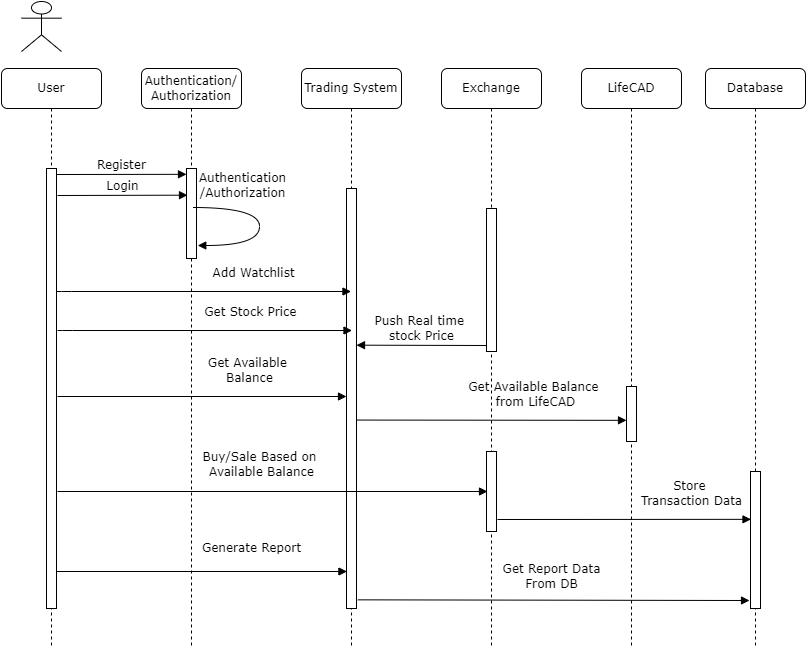

The diagram above was exported from draw.io. Its source (the exported page's mxGraphModel, read from the mxfile embedded in the PNG):
<mxGraphModel dx="1414" dy="743" grid="1" gridSize="10" guides="1" tooltips="1" connect="1" arrows="1" fold="1" page="1" pageScale="1" pageWidth="1100" pageHeight="850" background="none" math="0" shadow="0">
  <root>
    <mxCell id="0" />
    <mxCell id="1" parent="0" />
    <mxCell id="7baba1c4bc27f4b0-2" value="Authentication/&lt;br&gt;Authorization" style="shape=umlLifeline;perimeter=lifelinePerimeter;whiteSpace=wrap;html=1;container=1;collapsible=0;recursiveResize=0;outlineConnect=0;rounded=1;shadow=0;comic=0;labelBackgroundColor=none;strokeWidth=1;fontFamily=Verdana;fontSize=12;align=center;" parent="1" vertex="1">
      <mxGeometry x="180" y="97" width="100" height="580" as="geometry" />
    </mxCell>
    <mxCell id="7baba1c4bc27f4b0-10" value="" style="html=1;points=[];perimeter=orthogonalPerimeter;rounded=0;shadow=0;comic=0;labelBackgroundColor=none;strokeWidth=1;fontFamily=Verdana;fontSize=12;align=center;" parent="7baba1c4bc27f4b0-2" vertex="1">
      <mxGeometry x="45" y="100" width="10" height="90" as="geometry" />
    </mxCell>
    <mxCell id="7baba1c4bc27f4b0-3" value="Trading System" style="shape=umlLifeline;perimeter=lifelinePerimeter;whiteSpace=wrap;html=1;container=1;collapsible=0;recursiveResize=0;outlineConnect=0;rounded=1;shadow=0;comic=0;labelBackgroundColor=none;strokeWidth=1;fontFamily=Verdana;fontSize=12;align=center;" parent="1" vertex="1">
      <mxGeometry x="340" y="97" width="100" height="580" as="geometry" />
    </mxCell>
    <mxCell id="7baba1c4bc27f4b0-13" value="" style="html=1;points=[];perimeter=orthogonalPerimeter;rounded=0;shadow=0;comic=0;labelBackgroundColor=none;strokeWidth=1;fontFamily=Verdana;fontSize=12;align=center;" parent="7baba1c4bc27f4b0-3" vertex="1">
      <mxGeometry x="45" y="120" width="10" height="420" as="geometry" />
    </mxCell>
    <mxCell id="7baba1c4bc27f4b0-4" value="Exchange" style="shape=umlLifeline;perimeter=lifelinePerimeter;whiteSpace=wrap;html=1;container=1;collapsible=0;recursiveResize=0;outlineConnect=0;rounded=1;shadow=0;comic=0;labelBackgroundColor=none;strokeWidth=1;fontFamily=Verdana;fontSize=12;align=center;" parent="1" vertex="1">
      <mxGeometry x="480" y="97" width="100" height="580" as="geometry" />
    </mxCell>
    <mxCell id="q10K3tqBCvUUvep8QhLl-19" value="Get Available Balance &lt;br&gt;from LifeCAD" style="html=1;verticalAlign=bottom;endArrow=block;labelBackgroundColor=none;fontFamily=Verdana;fontSize=12;edgeStyle=elbowEdgeStyle;elbow=vertical;exitX=0.99;exitY=0.518;exitDx=0;exitDy=0;exitPerimeter=0;" edge="1" parent="7baba1c4bc27f4b0-4">
      <mxGeometry x="0.3243" y="9" relative="1" as="geometry">
        <mxPoint x="-85.10000000000014" y="351.56000000000006" as="sourcePoint" />
        <Array as="points">
          <mxPoint x="-104.5" y="351.83" />
        </Array>
        <mxPoint x="185" y="351.83" as="targetPoint" />
        <mxPoint as="offset" />
      </mxGeometry>
    </mxCell>
    <mxCell id="7baba1c4bc27f4b0-5" value="LifeCAD" style="shape=umlLifeline;perimeter=lifelinePerimeter;whiteSpace=wrap;html=1;container=1;collapsible=0;recursiveResize=0;outlineConnect=0;rounded=1;shadow=0;comic=0;labelBackgroundColor=none;strokeWidth=1;fontFamily=Verdana;fontSize=12;align=center;" parent="1" vertex="1">
      <mxGeometry x="620" y="97" width="100" height="580" as="geometry" />
    </mxCell>
    <mxCell id="7baba1c4bc27f4b0-8" value="User" style="shape=umlLifeline;perimeter=lifelinePerimeter;whiteSpace=wrap;html=1;container=1;collapsible=0;recursiveResize=0;outlineConnect=0;rounded=1;shadow=0;comic=0;labelBackgroundColor=none;strokeWidth=1;fontFamily=Verdana;fontSize=12;align=center;" parent="1" vertex="1">
      <mxGeometry x="40" y="97" width="100" height="580" as="geometry" />
    </mxCell>
    <mxCell id="7baba1c4bc27f4b0-9" value="" style="html=1;points=[];perimeter=orthogonalPerimeter;rounded=0;shadow=0;comic=0;labelBackgroundColor=none;strokeWidth=1;fontFamily=Verdana;fontSize=12;align=center;" parent="7baba1c4bc27f4b0-8" vertex="1">
      <mxGeometry x="45" y="100" width="10" height="440" as="geometry" />
    </mxCell>
    <mxCell id="7baba1c4bc27f4b0-16" value="" style="html=1;points=[];perimeter=orthogonalPerimeter;rounded=0;shadow=0;comic=0;labelBackgroundColor=none;strokeWidth=1;fontFamily=Verdana;fontSize=12;align=center;" parent="1" vertex="1">
      <mxGeometry x="525" y="237" width="10" height="143" as="geometry" />
    </mxCell>
    <mxCell id="7baba1c4bc27f4b0-19" value="" style="html=1;points=[];perimeter=orthogonalPerimeter;rounded=0;shadow=0;comic=0;labelBackgroundColor=none;strokeWidth=1;fontFamily=Verdana;fontSize=12;align=center;" parent="1" vertex="1">
      <mxGeometry x="665" y="415" width="10" height="55" as="geometry" />
    </mxCell>
    <mxCell id="7baba1c4bc27f4b0-11" value="Register" style="html=1;verticalAlign=bottom;endArrow=block;entryX=0;entryY=0;labelBackgroundColor=none;fontFamily=Verdana;fontSize=12;edgeStyle=elbowEdgeStyle;elbow=vertical;" parent="1" edge="1">
      <mxGeometry relative="1" as="geometry">
        <mxPoint x="95" y="203" as="sourcePoint" />
        <mxPoint x="225" y="203" as="targetPoint" />
      </mxGeometry>
    </mxCell>
    <mxCell id="q10K3tqBCvUUvep8QhLl-1" value="" style="shape=umlActor;verticalLabelPosition=bottom;verticalAlign=top;html=1;outlineConnect=0;" vertex="1" parent="1">
      <mxGeometry x="60" y="30" width="40" height="50" as="geometry" />
    </mxCell>
    <mxCell id="q10K3tqBCvUUvep8QhLl-3" value="Login" style="html=1;verticalAlign=bottom;endArrow=block;entryX=0;entryY=0;labelBackgroundColor=none;fontFamily=Verdana;fontSize=12;edgeStyle=elbowEdgeStyle;elbow=vertical;" edge="1" parent="1">
      <mxGeometry relative="1" as="geometry">
        <mxPoint x="96" y="224" as="sourcePoint" />
        <mxPoint x="226" y="224" as="targetPoint" />
      </mxGeometry>
    </mxCell>
    <mxCell id="q10K3tqBCvUUvep8QhLl-4" value="Authentication&lt;br&gt;/Authorization" style="html=1;verticalAlign=bottom;endArrow=block;labelBackgroundColor=none;fontFamily=Verdana;fontSize=12;elbow=vertical;edgeStyle=orthogonalEdgeStyle;curved=1;" edge="1" parent="1">
      <mxGeometry x="-0.4025" y="5" relative="1" as="geometry">
        <mxPoint x="231.26744186046517" y="236" as="sourcePoint" />
        <mxPoint x="236.26744186046517" y="274" as="targetPoint" />
        <Array as="points">
          <mxPoint x="298" y="236" />
          <mxPoint x="298" y="274" />
        </Array>
        <mxPoint as="offset" />
      </mxGeometry>
    </mxCell>
    <mxCell id="q10K3tqBCvUUvep8QhLl-5" value="&amp;nbsp;Add Watchlist" style="html=1;verticalAlign=bottom;endArrow=block;labelBackgroundColor=none;fontFamily=Verdana;fontSize=12;edgeStyle=elbowEdgeStyle;elbow=vertical;" edge="1" parent="1">
      <mxGeometry x="0.3243" y="9" relative="1" as="geometry">
        <mxPoint x="95" y="320" as="sourcePoint" />
        <Array as="points">
          <mxPoint x="100" y="320" />
        </Array>
        <mxPoint x="389.5" y="320" as="targetPoint" />
        <mxPoint as="offset" />
      </mxGeometry>
    </mxCell>
    <mxCell id="q10K3tqBCvUUvep8QhLl-6" value="Push Real time &lt;br&gt;stock Price" style="html=1;verticalAlign=bottom;endArrow=block;labelBackgroundColor=none;fontFamily=Verdana;fontSize=12;edgeStyle=elbowEdgeStyle;elbow=vertical;" edge="1" parent="1">
      <mxGeometry relative="1" as="geometry">
        <mxPoint x="525" y="374" as="sourcePoint" />
        <mxPoint x="395" y="373.8571428571429" as="targetPoint" />
      </mxGeometry>
    </mxCell>
    <mxCell id="q10K3tqBCvUUvep8QhLl-7" value="Get Stock Price&amp;nbsp;" style="html=1;verticalAlign=bottom;endArrow=block;labelBackgroundColor=none;fontFamily=Verdana;fontSize=12;edgeStyle=elbowEdgeStyle;elbow=vertical;" edge="1" parent="1">
      <mxGeometry x="0.3243" y="9" relative="1" as="geometry">
        <mxPoint x="96" y="359" as="sourcePoint" />
        <Array as="points">
          <mxPoint x="101" y="359" />
        </Array>
        <mxPoint x="390.5" y="359" as="targetPoint" />
        <mxPoint as="offset" />
      </mxGeometry>
    </mxCell>
    <mxCell id="q10K3tqBCvUUvep8QhLl-8" value="Get Available&amp;nbsp;&lt;br&gt;Balance" style="html=1;verticalAlign=bottom;endArrow=block;labelBackgroundColor=none;fontFamily=Verdana;fontSize=12;edgeStyle=elbowEdgeStyle;elbow=vertical;" edge="1" parent="1">
      <mxGeometry x="0.3243" y="9" relative="1" as="geometry">
        <mxPoint x="96" y="425" as="sourcePoint" />
        <Array as="points">
          <mxPoint x="96" y="425" />
        </Array>
        <mxPoint x="385" y="425" as="targetPoint" />
        <mxPoint as="offset" />
      </mxGeometry>
    </mxCell>
    <mxCell id="q10K3tqBCvUUvep8QhLl-9" value="Database" style="shape=umlLifeline;perimeter=lifelinePerimeter;whiteSpace=wrap;html=1;container=1;collapsible=0;recursiveResize=0;outlineConnect=0;rounded=1;shadow=0;comic=0;labelBackgroundColor=none;strokeWidth=1;fontFamily=Verdana;fontSize=12;align=center;" vertex="1" parent="1">
      <mxGeometry x="744" y="97" width="100" height="580" as="geometry" />
    </mxCell>
    <mxCell id="q10K3tqBCvUUvep8QhLl-15" value="" style="html=1;points=[];perimeter=orthogonalPerimeter;rounded=0;shadow=0;comic=0;labelBackgroundColor=none;strokeWidth=1;fontFamily=Verdana;fontSize=12;align=center;" vertex="1" parent="q10K3tqBCvUUvep8QhLl-9">
      <mxGeometry x="45" y="403" width="10" height="137" as="geometry" />
    </mxCell>
    <mxCell id="q10K3tqBCvUUvep8QhLl-10" value="" style="html=1;points=[];perimeter=orthogonalPerimeter;rounded=0;shadow=0;comic=0;labelBackgroundColor=none;strokeWidth=1;fontFamily=Verdana;fontSize=12;align=center;" vertex="1" parent="1">
      <mxGeometry x="525" y="480" width="10" height="80" as="geometry" />
    </mxCell>
    <mxCell id="q10K3tqBCvUUvep8QhLl-11" value="Buy/Sale Based on &lt;br&gt;Available Balance" style="html=1;verticalAlign=bottom;endArrow=block;labelBackgroundColor=none;fontFamily=Verdana;fontSize=12;edgeStyle=elbowEdgeStyle;elbow=vertical;entryX=0.5;entryY=0.183;entryDx=0;entryDy=0;entryPerimeter=0;" edge="1" parent="1">
      <mxGeometry x="-0.0513" y="10" relative="1" as="geometry">
        <mxPoint x="96" y="520" as="sourcePoint" />
        <Array as="points">
          <mxPoint x="92" y="520" />
        </Array>
        <mxPoint x="526" y="519.96" as="targetPoint" />
        <mxPoint as="offset" />
      </mxGeometry>
    </mxCell>
    <mxCell id="q10K3tqBCvUUvep8QhLl-13" value="Store &lt;br&gt;Transaction Data" style="html=1;verticalAlign=bottom;endArrow=block;labelBackgroundColor=none;fontFamily=Verdana;fontSize=12;edgeStyle=elbowEdgeStyle;elbow=vertical;exitX=1.5;exitY=0.325;exitDx=0;exitDy=0;exitPerimeter=0;" edge="1" parent="1">
      <mxGeometry x="0.5298" y="9" relative="1" as="geometry">
        <mxPoint x="536" y="548" as="sourcePoint" />
        <Array as="points" />
        <mxPoint x="789.5" y="548" as="targetPoint" />
        <mxPoint as="offset" />
      </mxGeometry>
    </mxCell>
    <mxCell id="q10K3tqBCvUUvep8QhLl-16" value="Generate Report" style="html=1;verticalAlign=bottom;endArrow=block;labelBackgroundColor=none;fontFamily=Verdana;fontSize=12;edgeStyle=elbowEdgeStyle;elbow=vertical;entryX=0.043;entryY=0.872;entryDx=0;entryDy=0;entryPerimeter=0;" edge="1" parent="1">
      <mxGeometry x="0.3393" y="14" relative="1" as="geometry">
        <mxPoint x="95" y="600" as="sourcePoint" />
        <Array as="points">
          <mxPoint x="95" y="600" />
        </Array>
        <mxPoint x="385.42999999999984" y="599.24" as="targetPoint" />
        <mxPoint as="offset" />
      </mxGeometry>
    </mxCell>
    <mxCell id="q10K3tqBCvUUvep8QhLl-17" value="Get Report Data&lt;br&gt;From DB" style="html=1;verticalAlign=bottom;endArrow=block;labelBackgroundColor=none;fontFamily=Verdana;fontSize=12;edgeStyle=elbowEdgeStyle;elbow=vertical;entryX=0.5;entryY=0.183;entryDx=0;entryDy=0;entryPerimeter=0;exitX=1.129;exitY=0.927;exitDx=0;exitDy=0;exitPerimeter=0;" edge="1" parent="1">
      <mxGeometry x="-0.0094" y="7" relative="1" as="geometry">
        <mxPoint x="396.28999999999974" y="628.3400000000001" as="sourcePoint" />
        <Array as="points">
          <mxPoint x="354" y="629" />
        </Array>
        <mxPoint x="788" y="628.96" as="targetPoint" />
        <mxPoint as="offset" />
      </mxGeometry>
    </mxCell>
  </root>
</mxGraphModel>